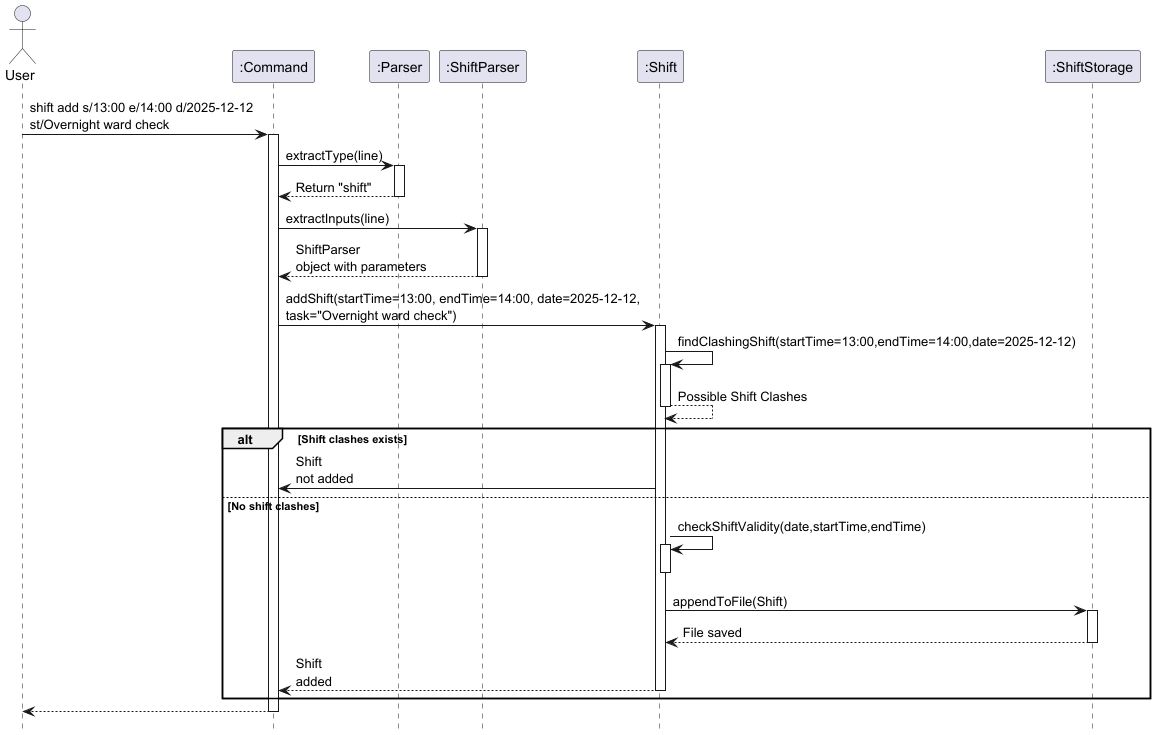

The diagram above was rendered by PlantUML. Its source (embedded in the PNG):
@startuml

hide footbox
actor User
participant ":Command" as Command
participant ":Parser" as Parser
participant ":ShiftParser" as ShiftParser
participant ":Shift" as Shift
participant ":ShiftStorage" as Storage

User -> Command : shift add s/13:00 e/14:00 d/2025-12-12 \nst/Overnight ward check
activate Command
  Command -> Parser : extractType(line)

  activate Parser
    Parser --> Command : Return "shift"
  deactivate Parser

  Command -> ShiftParser : extractInputs(line)

  activate ShiftParser
    ShiftParser --> Command : ShiftParser \nobject with parameters
  deactivate ShiftParser

  Command -> Shift : addShift(startTime=13:00, endTime=14:00, date=2025-12-12, \ntask="Overnight ward check")

  activate Shift

    Shift -> Shift: findClashingShift(startTime=13:00,endTime=14:00,date=2025-12-12)
    activate Shift
      Shift --> Shift: Possible Shift Clashes
    deactivate Shift

    alt Shift clashes exists
      Shift -> Command : Shift \nnot added
    else No shift clashes

      Shift -> Shift: checkShiftValidity(date,startTime,endTime)
      activate Shift
      deactivate Shift

      Shift -> Storage : appendToFile(Shift)
      activate Storage
        Storage --> Shift : File saved
      deactivate Storage

      Shift --> Command: Shift \nadded
      deactivate Shift
    end

  Command --> User
deactivate Command
@enduml